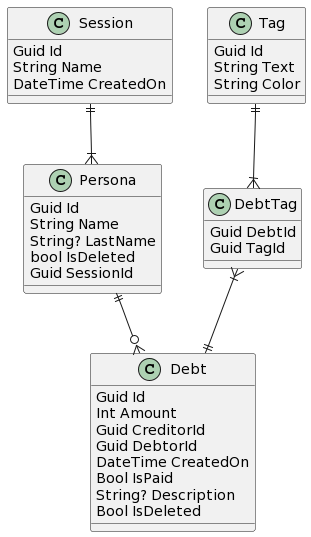

The diagram above was rendered by PlantUML. Its source (embedded in the PNG):
@startuml
Session ||--|{ Persona
Persona ||--o{ Debt
DebtTag }|--|| Debt
Tag ||--|{ DebtTag

class Session
{
  Guid Id
  String Name
  DateTime CreatedOn
}

class Persona
{
  Guid Id
  String Name
  String? LastName
  bool IsDeleted
  Guid SessionId
}

class Debt
{
  Guid Id
  Int Amount
  Guid CreditorId
  Guid DebtorId
  DateTime CreatedOn
  Bool IsPaid
  String? Description
  Bool IsDeleted
}

class Tag
{
  Guid Id
  String Text
  String Color
}

class DebtTag
{
  Guid DebtId
  Guid TagId
}
@enduml